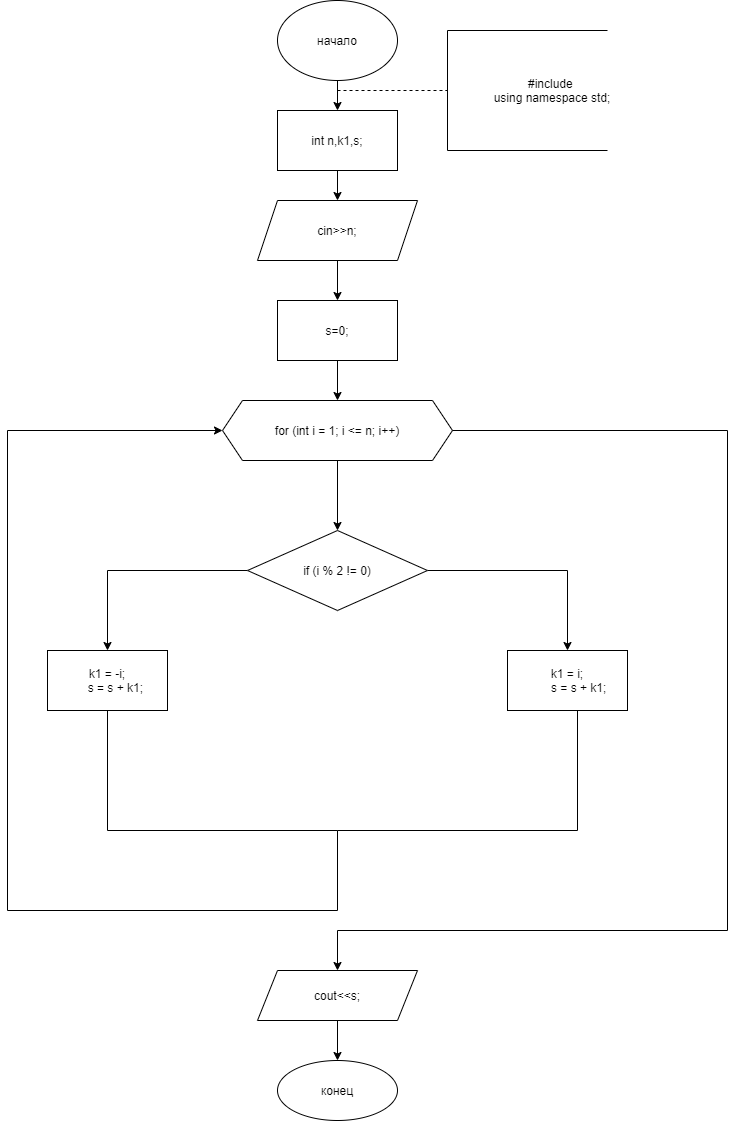

The diagram above was exported from draw.io. Its source (the exported page's mxGraphModel, read from the mxfile embedded in the PNG):
<mxGraphModel dx="1374" dy="757" grid="1" gridSize="10" guides="1" tooltips="1" connect="1" arrows="1" fold="1" page="1" pageScale="1" pageWidth="827" pageHeight="1169" math="0" shadow="0">
  <root>
    <mxCell id="0" />
    <mxCell id="1" parent="0" />
    <mxCell id="q8RLyJdHnrz1YWW1qG8r-29" value="" style="edgeStyle=orthogonalEdgeStyle;rounded=0;orthogonalLoop=1;jettySize=auto;html=1;" edge="1" parent="1" source="q8RLyJdHnrz1YWW1qG8r-27" target="q8RLyJdHnrz1YWW1qG8r-28">
      <mxGeometry relative="1" as="geometry" />
    </mxCell>
    <mxCell id="q8RLyJdHnrz1YWW1qG8r-27" value="начало" style="ellipse;whiteSpace=wrap;html=1;" vertex="1" parent="1">
      <mxGeometry x="350" y="50" width="120" height="80" as="geometry" />
    </mxCell>
    <mxCell id="q8RLyJdHnrz1YWW1qG8r-31" value="" style="edgeStyle=orthogonalEdgeStyle;rounded=0;orthogonalLoop=1;jettySize=auto;html=1;" edge="1" parent="1" source="q8RLyJdHnrz1YWW1qG8r-28" target="q8RLyJdHnrz1YWW1qG8r-30">
      <mxGeometry relative="1" as="geometry" />
    </mxCell>
    <mxCell id="q8RLyJdHnrz1YWW1qG8r-28" value="int n,k1,s;" style="whiteSpace=wrap;html=1;" vertex="1" parent="1">
      <mxGeometry x="350" y="160" width="120" height="60" as="geometry" />
    </mxCell>
    <mxCell id="q8RLyJdHnrz1YWW1qG8r-33" value="" style="edgeStyle=orthogonalEdgeStyle;rounded=0;orthogonalLoop=1;jettySize=auto;html=1;" edge="1" parent="1" source="q8RLyJdHnrz1YWW1qG8r-30" target="q8RLyJdHnrz1YWW1qG8r-32">
      <mxGeometry relative="1" as="geometry" />
    </mxCell>
    <mxCell id="q8RLyJdHnrz1YWW1qG8r-30" value="cin&amp;gt;&amp;gt;n;" style="shape=parallelogram;perimeter=parallelogramPerimeter;whiteSpace=wrap;html=1;fixedSize=1;" vertex="1" parent="1">
      <mxGeometry x="330" y="250" width="160" height="60" as="geometry" />
    </mxCell>
    <mxCell id="q8RLyJdHnrz1YWW1qG8r-35" value="" style="edgeStyle=orthogonalEdgeStyle;rounded=0;orthogonalLoop=1;jettySize=auto;html=1;" edge="1" parent="1" source="q8RLyJdHnrz1YWW1qG8r-32" target="q8RLyJdHnrz1YWW1qG8r-34">
      <mxGeometry relative="1" as="geometry" />
    </mxCell>
    <mxCell id="q8RLyJdHnrz1YWW1qG8r-32" value="s=0;" style="whiteSpace=wrap;html=1;" vertex="1" parent="1">
      <mxGeometry x="350" y="350" width="120" height="60" as="geometry" />
    </mxCell>
    <mxCell id="q8RLyJdHnrz1YWW1qG8r-37" value="" style="edgeStyle=orthogonalEdgeStyle;rounded=0;orthogonalLoop=1;jettySize=auto;html=1;" edge="1" parent="1" source="q8RLyJdHnrz1YWW1qG8r-34" target="q8RLyJdHnrz1YWW1qG8r-36">
      <mxGeometry relative="1" as="geometry" />
    </mxCell>
    <mxCell id="q8RLyJdHnrz1YWW1qG8r-34" value="for (int i = 1; i &lt;= n; i++)" style="shape=hexagon;perimeter=hexagonPerimeter2;whiteSpace=wrap;html=1;fixedSize=1;" vertex="1" parent="1">
      <mxGeometry x="295" y="450" width="230" height="60" as="geometry" />
    </mxCell>
    <mxCell id="q8RLyJdHnrz1YWW1qG8r-39" value="" style="edgeStyle=orthogonalEdgeStyle;rounded=0;orthogonalLoop=1;jettySize=auto;html=1;" edge="1" parent="1" source="q8RLyJdHnrz1YWW1qG8r-36" target="q8RLyJdHnrz1YWW1qG8r-38">
      <mxGeometry relative="1" as="geometry" />
    </mxCell>
    <mxCell id="q8RLyJdHnrz1YWW1qG8r-41" value="" style="edgeStyle=orthogonalEdgeStyle;rounded=0;orthogonalLoop=1;jettySize=auto;html=1;" edge="1" parent="1" source="q8RLyJdHnrz1YWW1qG8r-36" target="q8RLyJdHnrz1YWW1qG8r-40">
      <mxGeometry relative="1" as="geometry" />
    </mxCell>
    <mxCell id="q8RLyJdHnrz1YWW1qG8r-36" value="if (i % 2 != 0)" style="rhombus;whiteSpace=wrap;html=1;" vertex="1" parent="1">
      <mxGeometry x="320" y="580" width="180" height="80" as="geometry" />
    </mxCell>
    <mxCell id="q8RLyJdHnrz1YWW1qG8r-38" value="k1 = -i;&lt;br&gt;&amp;nbsp; &amp;nbsp; &amp;nbsp;s = s + k1;" style="whiteSpace=wrap;html=1;" vertex="1" parent="1">
      <mxGeometry x="120" y="700" width="120" height="60" as="geometry" />
    </mxCell>
    <mxCell id="q8RLyJdHnrz1YWW1qG8r-40" value="k1 = i;&lt;br&gt;&amp;nbsp; &amp;nbsp; &amp;nbsp; &amp;nbsp;s = s + k1;" style="whiteSpace=wrap;html=1;" vertex="1" parent="1">
      <mxGeometry x="580" y="700" width="120" height="60" as="geometry" />
    </mxCell>
    <mxCell id="q8RLyJdHnrz1YWW1qG8r-42" value="" style="endArrow=none;html=1;rounded=0;" edge="1" parent="1">
      <mxGeometry width="50" height="50" relative="1" as="geometry">
        <mxPoint x="180" y="760" as="sourcePoint" />
        <mxPoint x="410" y="880" as="targetPoint" />
        <Array as="points">
          <mxPoint x="180" y="880" />
        </Array>
      </mxGeometry>
    </mxCell>
    <mxCell id="q8RLyJdHnrz1YWW1qG8r-43" value="" style="endArrow=none;html=1;rounded=0;" edge="1" parent="1">
      <mxGeometry width="50" height="50" relative="1" as="geometry">
        <mxPoint x="410" y="880" as="sourcePoint" />
        <mxPoint x="650" y="760" as="targetPoint" />
        <Array as="points">
          <mxPoint x="650" y="880" />
        </Array>
      </mxGeometry>
    </mxCell>
    <mxCell id="q8RLyJdHnrz1YWW1qG8r-44" value="" style="endArrow=classic;html=1;rounded=0;entryX=0;entryY=0.5;entryDx=0;entryDy=0;" edge="1" parent="1" target="q8RLyJdHnrz1YWW1qG8r-34">
      <mxGeometry width="50" height="50" relative="1" as="geometry">
        <mxPoint x="410" y="880" as="sourcePoint" />
        <mxPoint x="80" y="480" as="targetPoint" />
        <Array as="points">
          <mxPoint x="410" y="960" />
          <mxPoint x="80" y="960" />
          <mxPoint x="80" y="480" />
        </Array>
      </mxGeometry>
    </mxCell>
    <mxCell id="q8RLyJdHnrz1YWW1qG8r-45" value="" style="endArrow=classic;html=1;rounded=0;" edge="1" parent="1" target="q8RLyJdHnrz1YWW1qG8r-46">
      <mxGeometry width="50" height="50" relative="1" as="geometry">
        <mxPoint x="525" y="480" as="sourcePoint" />
        <mxPoint x="410" y="1050" as="targetPoint" />
        <Array as="points">
          <mxPoint x="800" y="480" />
          <mxPoint x="800" y="980" />
          <mxPoint x="410" y="980" />
        </Array>
      </mxGeometry>
    </mxCell>
    <mxCell id="q8RLyJdHnrz1YWW1qG8r-48" value="" style="edgeStyle=orthogonalEdgeStyle;rounded=0;orthogonalLoop=1;jettySize=auto;html=1;" edge="1" parent="1" source="q8RLyJdHnrz1YWW1qG8r-46" target="q8RLyJdHnrz1YWW1qG8r-47">
      <mxGeometry relative="1" as="geometry" />
    </mxCell>
    <mxCell id="q8RLyJdHnrz1YWW1qG8r-46" value="cout&amp;lt;&amp;lt;s;" style="shape=parallelogram;perimeter=parallelogramPerimeter;whiteSpace=wrap;html=1;fixedSize=1;" vertex="1" parent="1">
      <mxGeometry x="330" y="1020" width="160" height="50" as="geometry" />
    </mxCell>
    <mxCell id="q8RLyJdHnrz1YWW1qG8r-47" value="конец" style="ellipse;whiteSpace=wrap;html=1;" vertex="1" parent="1">
      <mxGeometry x="350" y="1110" width="120" height="60" as="geometry" />
    </mxCell>
    <mxCell id="q8RLyJdHnrz1YWW1qG8r-49" value="" style="endArrow=none;dashed=1;html=1;rounded=0;" edge="1" parent="1">
      <mxGeometry width="50" height="50" relative="1" as="geometry">
        <mxPoint x="410" y="140" as="sourcePoint" />
        <mxPoint x="520" y="140" as="targetPoint" />
      </mxGeometry>
    </mxCell>
    <mxCell id="q8RLyJdHnrz1YWW1qG8r-50" value="" style="endArrow=none;html=1;rounded=0;" edge="1" parent="1">
      <mxGeometry width="50" height="50" relative="1" as="geometry">
        <mxPoint x="520" y="200" as="sourcePoint" />
        <mxPoint x="520" y="80" as="targetPoint" />
      </mxGeometry>
    </mxCell>
    <mxCell id="q8RLyJdHnrz1YWW1qG8r-51" value="" style="endArrow=none;html=1;rounded=0;" edge="1" parent="1">
      <mxGeometry width="50" height="50" relative="1" as="geometry">
        <mxPoint x="520" y="80" as="sourcePoint" />
        <mxPoint x="680" y="80" as="targetPoint" />
      </mxGeometry>
    </mxCell>
    <mxCell id="q8RLyJdHnrz1YWW1qG8r-52" value="" style="endArrow=none;html=1;rounded=0;" edge="1" parent="1">
      <mxGeometry width="50" height="50" relative="1" as="geometry">
        <mxPoint x="520" y="200" as="sourcePoint" />
        <mxPoint x="680" y="200" as="targetPoint" />
      </mxGeometry>
    </mxCell>
    <mxCell id="q8RLyJdHnrz1YWW1qG8r-54" value="#include &lt;iostream&gt;&#10;using namespace std;" style="text;html=1;strokeColor=none;fillColor=none;align=center;verticalAlign=middle;whiteSpace=wrap;rounded=0;" vertex="1" parent="1">
      <mxGeometry x="520" y="80" width="210" height="120" as="geometry" />
    </mxCell>
  </root>
</mxGraphModel>